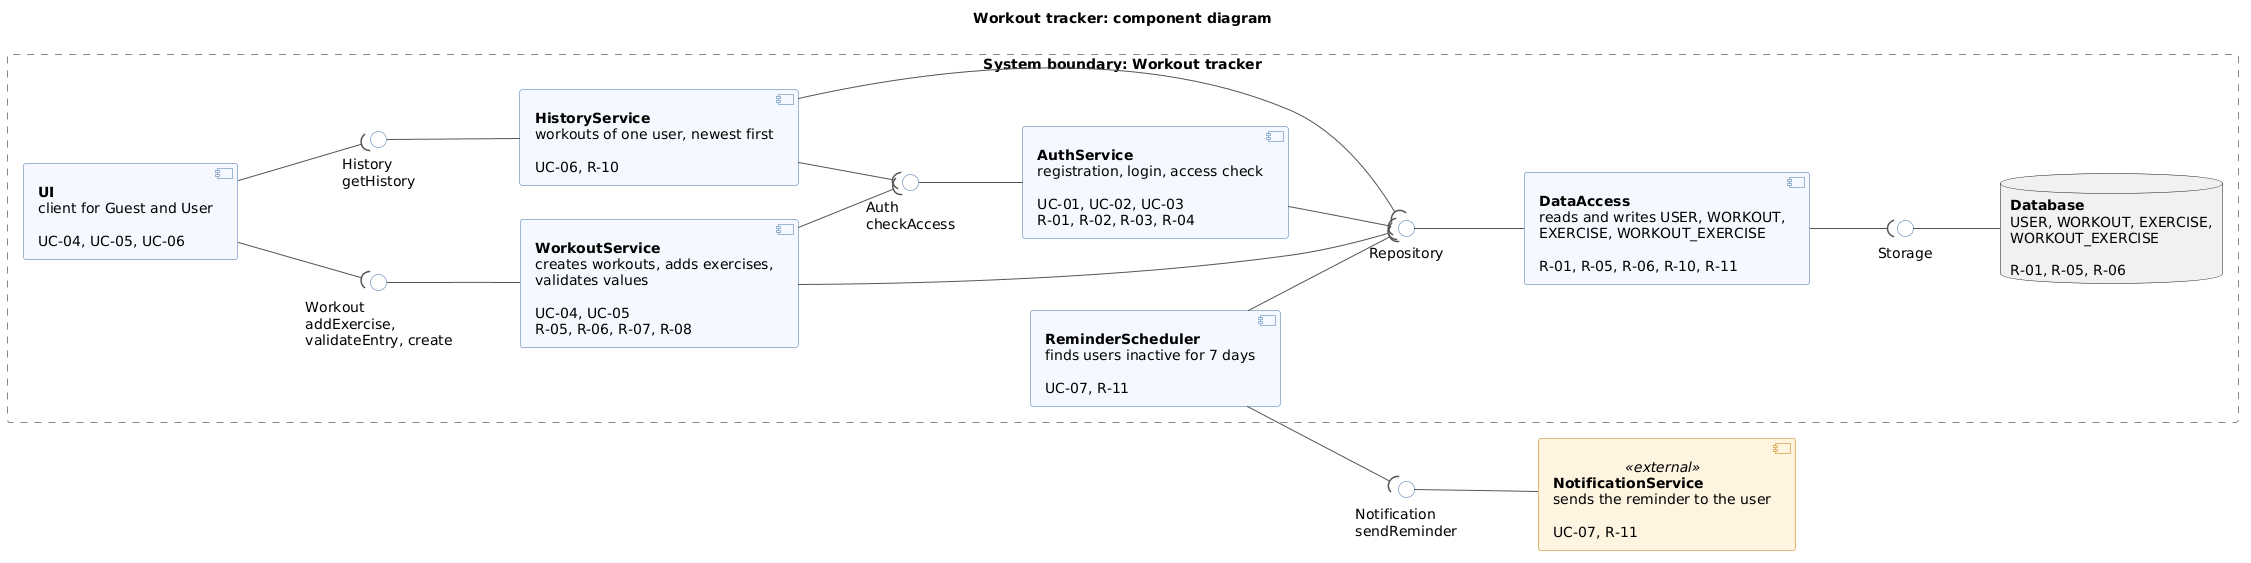

The diagram above was rendered by PlantUML. Its source (embedded in the PNG):
@startuml
title Workout tracker: component diagram

left to right direction
skinparam componentStyle uml2
skinparam shadowing false
skinparam defaultFontName Arial
skinparam ArrowColor #555555
skinparam nodesep 35
skinparam ranksep 60
skinparam rectangle {
  BorderColor #888888
  BorderStyle dashed
  BackgroundColor transparent
}
skinparam component {
  BackgroundColor #F5F9FF
  BorderColor #3B6EA8
}
skinparam component<<external>> {
  BackgroundColor #FFF4E0
  BorderColor #C07A00
}
skinparam interface {
  BackgroundColor #FFFFFF
  BorderColor #3B6EA8
}

rectangle "System boundary: Workout tracker" as SYS {

  component "**UI**\nclient for Guest and User\n\nUC-04, UC-05, UC-06" as UI

  component "**WorkoutService**\ncreates workouts, adds exercises,\nvalidates values\n\nUC-04, UC-05\nR-05, R-06, R-07, R-08" as Workout
  component "**HistoryService**\nworkouts of one user, newest first\n\nUC-06, R-10" as History
  component "**AuthService**\nregistration, login, access check\n\nUC-01, UC-02, UC-03\nR-01, R-02, R-03, R-04" as Auth
  component "**ReminderScheduler**\nfinds users inactive for 7 days\n\nUC-07, R-11" as Scheduler

  component "**DataAccess**\nreads and writes USER, WORKOUT,\nEXERCISE, WORKOUT_EXERCISE\n\nR-01, R-05, R-06, R-10, R-11" as DA
  database "**Database**\nUSER, WORKOUT, EXERCISE,\nWORKOUT_EXERCISE\n\nR-01, R-05, R-06" as DB

  interface "Workout\naddExercise,\nvalidateEntry, create" as IWorkout
  interface "History\ngetHistory" as IHistory
  interface "Auth\ncheckAccess" as IAuth
  interface "Repository" as IRepo
  interface "Storage" as IStorage
}

component "**NotificationService**\nsends the reminder to the user\n\nUC-07, R-11" <<external>> as NS
interface "Notification\nsendReminder" as INotif

' UI -> Workout / History
UI        -down-( IWorkout
IWorkout  -down- Workout
UI        -down-( IHistory
IHistory  -down- History

' Workout / History -> Auth
Workout   -down-( IAuth
History   -down-( IAuth
IAuth     -down- Auth

' services -> Repository -> DataAccess
Workout   -down-( IRepo
History   -down-( IRepo
Auth      -down-( IRepo
Scheduler -down-( IRepo
IRepo     -down- DA

' DataAccess -> Database
DA        -down-( IStorage
IStorage  -down- DB

' ReminderScheduler -> external NotificationService
Scheduler -down-( INotif
INotif    -down- NS
@enduml